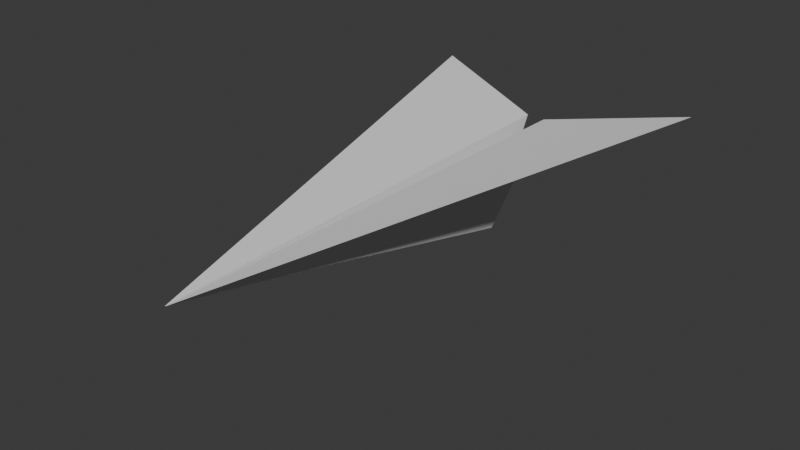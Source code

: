# Source: PaperPlane.blend  (saved by Blender 4.4.30; exported with 4.5.12 LTS)
import bpy
from mathutils import Matrix  # noqa: F401  (used for matrix-valued properties, if any)

bpy.ops.wm.read_factory_settings(use_empty=True)
scene = bpy.context.scene
scene.name = 'Scene'

# ---- collections
col_collection = bpy.data.collections.new('Collection'); scene.collection.children.link(col_collection)

# ---- world
world_world = bpy.data.worlds.new('World'); scene.world = world_world
world_world.use_nodes = True; world_world.node_tree.nodes.clear()
_N = world_world.node_tree.nodes; _L = world_world.node_tree.links
n0 = _N.new('ShaderNodeOutputWorld'); n0.name = 'World Output'; n0.location = (300, 300)
n1 = _N.new('ShaderNodeBackground'); n1.name = 'Background'; n1.location = (10, 300)
n1.inputs[0].default_value = (0.05088, 0.05088, 0.05088, 1.0)
_L.new(n1.outputs[0], n0.inputs[0])
n0.is_active_output = True
world_world.color = (0.05088, 0.05088, 0.05088)
world_world.sun_shadow_jitter_overblur = 0.0

# ---- meshes
me_plane = bpy.data.meshes.new('Plane')
me_plane.from_pydata([(-1.0, -0.001022, 0.0), (1.0, -0.5468, 0.08231), (-1.0, 0.001022, 0.0), (1.0, 0.5468, 0.08231), (-0.4492, 0.0, -0.1252), (0.8131, -0.03668, 0.0), (0.5473, 0.0, -0.3714), (0.8184, 0.03935, 0.0)], [], [(0, 1, 5), (5, 6, 4, 0), (4, 6, 7, 2), (2, 7, 3)])
_uv = me_plane.uv_layers.new(name='UVMap')
_uv.uv.foreach_set('vector', [0.0, 0.0, 1.0, 0.0, 1.0, 0.25, 1.0, 0.25, 1.0, 0.5, 0.0, 0.5, 0.0, 0.0, 0.0, 0.5, 1.0, 0.5, 1.0, 0.75, 0.0, 1.0, 0.0, 1.0, 1.0, 0.75, 1.0, 1.0])
me_plane.use_mirror_x = True
me_plane.update()

# ---- objects
ob_plane = bpy.data.objects.new('Plane', me_plane)

# ---- transforms, parenting, visibility, modifiers, constraints
ob_plane.location = (0.0, 0.0, 0.0)
ob_plane.rotation_euler = (0.0, 0.0, 1.571)
ob_plane.use_mesh_mirror_x = True

# ---- collection membership
col_collection.objects.link(ob_plane)

# ---- scene / render settings (as saved in the file)
scene.frame_start = 1; scene.frame_end = 250; scene.frame_set(-16)
scene.render.engine = 'BLENDER_EEVEE_NEXT'
bpy.context.view_layer.update()

# ---- added for rendering (the .blend has no active camera and no usable light): camera, sun
cam_auto = bpy.data.cameras.new('AutoCamera')
cam_auto.lens = 50.0
cam_auto.sensor_width = 36.0
cam_auto.clip_end = 1000.0
ob_auto_camera = bpy.data.objects.new('AutoCamera', cam_auto)
scene.collection.objects.link(ob_auto_camera)
ob_auto_camera.location = (2.1504, -2.58048, 1.57577)
ob_auto_camera.rotation_euler = (1.09748, -7.21219e-08, 0.694738)
scene.camera = ob_auto_camera
light_auto_sun = bpy.data.lights.new('AutoSun', 'SUN')
light_auto_sun.energy = 3.0
light_auto_sun.angle = 0.0523599
ob_auto_sun = bpy.data.objects.new('AutoSun', light_auto_sun)
scene.collection.objects.link(ob_auto_sun)
ob_auto_sun.rotation_euler = (0.872665, 0.174533, 0.523599)
bpy.context.view_layer.update()
